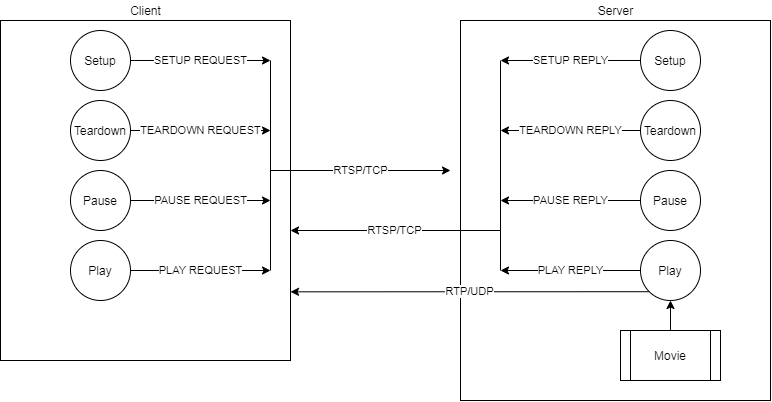

The diagram above was exported from draw.io. Its source (the exported page's mxGraphModel, read from the mxfile embedded in the PNG):
<mxGraphModel dx="1560" dy="707" grid="1" gridSize="10" guides="1" tooltips="1" connect="1" arrows="1" fold="1" page="1" pageScale="1" pageWidth="850" pageHeight="1100" math="0" shadow="0">
  <root>
    <mxCell id="rNpG3-4BqYElNRR1OTpw-0" />
    <mxCell id="rNpG3-4BqYElNRR1OTpw-1" parent="rNpG3-4BqYElNRR1OTpw-0" />
    <mxCell id="rNpG3-4BqYElNRR1OTpw-2" value="" style="rounded=0;whiteSpace=wrap;html=1;" vertex="1" parent="rNpG3-4BqYElNRR1OTpw-1">
      <mxGeometry x="70" y="110" width="290" height="340" as="geometry" />
    </mxCell>
    <mxCell id="rNpG3-4BqYElNRR1OTpw-3" value="" style="rounded=0;whiteSpace=wrap;html=1;" vertex="1" parent="rNpG3-4BqYElNRR1OTpw-1">
      <mxGeometry x="530" y="110" width="310" height="380" as="geometry" />
    </mxCell>
    <mxCell id="rNpG3-4BqYElNRR1OTpw-4" value="Client" style="text;html=1;align=center;verticalAlign=middle;resizable=0;points=[];autosize=1;strokeColor=none;fillColor=none;" vertex="1" parent="rNpG3-4BqYElNRR1OTpw-1">
      <mxGeometry x="190" y="90" width="50" height="20" as="geometry" />
    </mxCell>
    <mxCell id="rNpG3-4BqYElNRR1OTpw-5" value="Server" style="text;html=1;align=center;verticalAlign=middle;resizable=0;points=[];autosize=1;strokeColor=none;fillColor=none;" vertex="1" parent="rNpG3-4BqYElNRR1OTpw-1">
      <mxGeometry x="660" y="90" width="50" height="20" as="geometry" />
    </mxCell>
    <mxCell id="rNpG3-4BqYElNRR1OTpw-18" value="SETUP REQUEST" style="edgeStyle=orthogonalEdgeStyle;rounded=0;orthogonalLoop=1;jettySize=auto;html=1;exitX=1;exitY=0.5;exitDx=0;exitDy=0;" edge="1" parent="rNpG3-4BqYElNRR1OTpw-1" source="rNpG3-4BqYElNRR1OTpw-6">
      <mxGeometry relative="1" as="geometry">
        <mxPoint x="340" y="150" as="targetPoint" />
      </mxGeometry>
    </mxCell>
    <mxCell id="rNpG3-4BqYElNRR1OTpw-6" value="Setup" style="ellipse;whiteSpace=wrap;html=1;aspect=fixed;" vertex="1" parent="rNpG3-4BqYElNRR1OTpw-1">
      <mxGeometry x="140" y="120" width="60" height="60" as="geometry" />
    </mxCell>
    <mxCell id="rNpG3-4BqYElNRR1OTpw-19" value="TEARDOWN REQUEST" style="edgeStyle=orthogonalEdgeStyle;rounded=0;orthogonalLoop=1;jettySize=auto;html=1;exitX=1;exitY=0.5;exitDx=0;exitDy=0;" edge="1" parent="rNpG3-4BqYElNRR1OTpw-1" source="rNpG3-4BqYElNRR1OTpw-10">
      <mxGeometry relative="1" as="geometry">
        <mxPoint x="340" y="220" as="targetPoint" />
      </mxGeometry>
    </mxCell>
    <mxCell id="rNpG3-4BqYElNRR1OTpw-10" value="Teardown" style="ellipse;whiteSpace=wrap;html=1;aspect=fixed;" vertex="1" parent="rNpG3-4BqYElNRR1OTpw-1">
      <mxGeometry x="140" y="190" width="60" height="60" as="geometry" />
    </mxCell>
    <mxCell id="rNpG3-4BqYElNRR1OTpw-20" value="PAUSE REQUEST" style="edgeStyle=orthogonalEdgeStyle;rounded=0;orthogonalLoop=1;jettySize=auto;html=1;exitX=1;exitY=0.5;exitDx=0;exitDy=0;" edge="1" parent="rNpG3-4BqYElNRR1OTpw-1" source="rNpG3-4BqYElNRR1OTpw-11">
      <mxGeometry relative="1" as="geometry">
        <mxPoint x="340" y="290" as="targetPoint" />
      </mxGeometry>
    </mxCell>
    <mxCell id="rNpG3-4BqYElNRR1OTpw-11" value="Pause" style="ellipse;whiteSpace=wrap;html=1;aspect=fixed;" vertex="1" parent="rNpG3-4BqYElNRR1OTpw-1">
      <mxGeometry x="140" y="260" width="60" height="60" as="geometry" />
    </mxCell>
    <mxCell id="rNpG3-4BqYElNRR1OTpw-21" value="PLAY REQUEST" style="edgeStyle=orthogonalEdgeStyle;rounded=0;orthogonalLoop=1;jettySize=auto;html=1;exitX=1;exitY=0.5;exitDx=0;exitDy=0;" edge="1" parent="rNpG3-4BqYElNRR1OTpw-1" source="rNpG3-4BqYElNRR1OTpw-12">
      <mxGeometry relative="1" as="geometry">
        <mxPoint x="340" y="360" as="targetPoint" />
      </mxGeometry>
    </mxCell>
    <mxCell id="rNpG3-4BqYElNRR1OTpw-12" value="Play" style="ellipse;whiteSpace=wrap;html=1;aspect=fixed;" vertex="1" parent="rNpG3-4BqYElNRR1OTpw-1">
      <mxGeometry x="140" y="330" width="60" height="60" as="geometry" />
    </mxCell>
    <mxCell id="rNpG3-4BqYElNRR1OTpw-23" value="SETUP REPLY" style="edgeStyle=orthogonalEdgeStyle;rounded=0;orthogonalLoop=1;jettySize=auto;html=1;exitX=0;exitY=0.5;exitDx=0;exitDy=0;" edge="1" parent="rNpG3-4BqYElNRR1OTpw-1" source="rNpG3-4BqYElNRR1OTpw-13">
      <mxGeometry relative="1" as="geometry">
        <mxPoint x="570" y="150" as="targetPoint" />
      </mxGeometry>
    </mxCell>
    <mxCell id="rNpG3-4BqYElNRR1OTpw-13" value="Setup" style="ellipse;whiteSpace=wrap;html=1;aspect=fixed;" vertex="1" parent="rNpG3-4BqYElNRR1OTpw-1">
      <mxGeometry x="710" y="120" width="60" height="60" as="geometry" />
    </mxCell>
    <mxCell id="rNpG3-4BqYElNRR1OTpw-24" value="TEARDOWN REPLY" style="edgeStyle=orthogonalEdgeStyle;rounded=0;orthogonalLoop=1;jettySize=auto;html=1;exitX=0;exitY=0.5;exitDx=0;exitDy=0;" edge="1" parent="rNpG3-4BqYElNRR1OTpw-1" source="rNpG3-4BqYElNRR1OTpw-14">
      <mxGeometry relative="1" as="geometry">
        <mxPoint x="570" y="220" as="targetPoint" />
      </mxGeometry>
    </mxCell>
    <mxCell id="rNpG3-4BqYElNRR1OTpw-14" value="Teardown" style="ellipse;whiteSpace=wrap;html=1;aspect=fixed;" vertex="1" parent="rNpG3-4BqYElNRR1OTpw-1">
      <mxGeometry x="710" y="190" width="60" height="60" as="geometry" />
    </mxCell>
    <mxCell id="rNpG3-4BqYElNRR1OTpw-25" value="PAUSE REPLY" style="edgeStyle=orthogonalEdgeStyle;rounded=0;orthogonalLoop=1;jettySize=auto;html=1;exitX=0;exitY=0.5;exitDx=0;exitDy=0;" edge="1" parent="rNpG3-4BqYElNRR1OTpw-1" source="rNpG3-4BqYElNRR1OTpw-15">
      <mxGeometry relative="1" as="geometry">
        <mxPoint x="570" y="290" as="targetPoint" />
      </mxGeometry>
    </mxCell>
    <mxCell id="rNpG3-4BqYElNRR1OTpw-15" value="Pause" style="ellipse;whiteSpace=wrap;html=1;aspect=fixed;" vertex="1" parent="rNpG3-4BqYElNRR1OTpw-1">
      <mxGeometry x="710" y="260" width="60" height="60" as="geometry" />
    </mxCell>
    <mxCell id="rNpG3-4BqYElNRR1OTpw-26" value="PLAY REPLY" style="edgeStyle=orthogonalEdgeStyle;rounded=0;orthogonalLoop=1;jettySize=auto;html=1;exitX=0;exitY=0.5;exitDx=0;exitDy=0;" edge="1" parent="rNpG3-4BqYElNRR1OTpw-1" source="rNpG3-4BqYElNRR1OTpw-16">
      <mxGeometry relative="1" as="geometry">
        <mxPoint x="570" y="360" as="targetPoint" />
      </mxGeometry>
    </mxCell>
    <mxCell id="rNpG3-4BqYElNRR1OTpw-16" value="Play" style="ellipse;whiteSpace=wrap;html=1;aspect=fixed;" vertex="1" parent="rNpG3-4BqYElNRR1OTpw-1">
      <mxGeometry x="710" y="330" width="60" height="60" as="geometry" />
    </mxCell>
    <mxCell id="rNpG3-4BqYElNRR1OTpw-32" style="edgeStyle=orthogonalEdgeStyle;rounded=0;orthogonalLoop=1;jettySize=auto;html=1;exitX=0.5;exitY=0;exitDx=0;exitDy=0;entryX=0.5;entryY=1;entryDx=0;entryDy=0;" edge="1" parent="rNpG3-4BqYElNRR1OTpw-1" source="rNpG3-4BqYElNRR1OTpw-17" target="rNpG3-4BqYElNRR1OTpw-16">
      <mxGeometry relative="1" as="geometry" />
    </mxCell>
    <mxCell id="rNpG3-4BqYElNRR1OTpw-17" value="Movie" style="shape=process;whiteSpace=wrap;html=1;backgroundOutline=1;" vertex="1" parent="rNpG3-4BqYElNRR1OTpw-1">
      <mxGeometry x="690" y="420" width="100" height="50" as="geometry" />
    </mxCell>
    <mxCell id="rNpG3-4BqYElNRR1OTpw-27" value="" style="endArrow=none;html=1;" edge="1" parent="rNpG3-4BqYElNRR1OTpw-1">
      <mxGeometry width="50" height="50" relative="1" as="geometry">
        <mxPoint x="340" y="360" as="sourcePoint" />
        <mxPoint x="340" y="150" as="targetPoint" />
      </mxGeometry>
    </mxCell>
    <mxCell id="rNpG3-4BqYElNRR1OTpw-28" value="" style="endArrow=none;html=1;" edge="1" parent="rNpG3-4BqYElNRR1OTpw-1">
      <mxGeometry width="50" height="50" relative="1" as="geometry">
        <mxPoint x="570" y="360" as="sourcePoint" />
        <mxPoint x="570" y="150" as="targetPoint" />
      </mxGeometry>
    </mxCell>
    <mxCell id="rNpG3-4BqYElNRR1OTpw-29" value="RTSP/TCP" style="endArrow=classic;html=1;" edge="1" parent="rNpG3-4BqYElNRR1OTpw-1">
      <mxGeometry width="50" height="50" relative="1" as="geometry">
        <mxPoint x="340" y="260" as="sourcePoint" />
        <mxPoint x="520" y="260" as="targetPoint" />
      </mxGeometry>
    </mxCell>
    <mxCell id="rNpG3-4BqYElNRR1OTpw-30" value="RTSP/TCP" style="endArrow=classic;html=1;" edge="1" parent="rNpG3-4BqYElNRR1OTpw-1">
      <mxGeometry width="50" height="50" relative="1" as="geometry">
        <mxPoint x="570" y="320" as="sourcePoint" />
        <mxPoint x="360" y="320" as="targetPoint" />
      </mxGeometry>
    </mxCell>
    <mxCell id="rNpG3-4BqYElNRR1OTpw-31" value="RTP/UDP" style="endArrow=classic;html=1;exitX=0;exitY=1;exitDx=0;exitDy=0;entryX=1;entryY=0.798;entryDx=0;entryDy=0;entryPerimeter=0;" edge="1" parent="rNpG3-4BqYElNRR1OTpw-1" source="rNpG3-4BqYElNRR1OTpw-16" target="rNpG3-4BqYElNRR1OTpw-2">
      <mxGeometry width="50" height="50" relative="1" as="geometry">
        <mxPoint x="430" y="390" as="sourcePoint" />
        <mxPoint x="480" y="340" as="targetPoint" />
      </mxGeometry>
    </mxCell>
  </root>
</mxGraphModel>